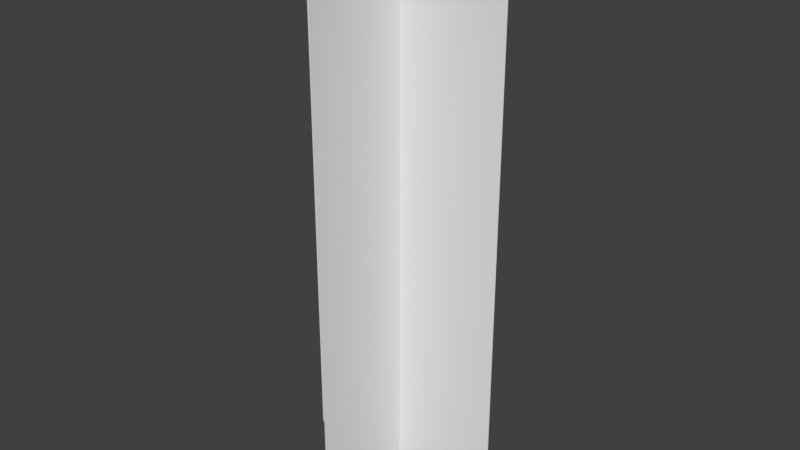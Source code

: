 # Source: tree2.0.blend  (saved by Blender 2.79.0; exported with 4.5.12 LTS)
import bpy
from mathutils import Matrix  # noqa: F401  (used for matrix-valued properties, if any)

bpy.ops.wm.read_factory_settings(use_empty=True)
scene = bpy.context.scene
scene.name = 'Scene'

# ---- collections
col_collection_1 = bpy.data.collections.new('Collection 1'); scene.collection.children.link(col_collection_1)

# ---- world
world_world = bpy.data.worlds.new('World'); scene.world = world_world
world_world.color = (0.05088, 0.05088, 0.05088)
world_world.use_sun_shadow = False
world_world.sun_shadow_jitter_overblur = 0.0
world_world.cycles.sampling_method = 'MANUAL'

# ---- meshes
me_plane = bpy.data.meshes.new('Plane')
me_plane.from_pydata([(-0.01882, 0.02319, -6.148), (-0.01882, 0.02319, 6.126), (-0.01882, 31.11, -6.148), (-0.01882, 31.11, 6.126), (-6.156, 0.02319, -0.01117), (6.118, 0.02319, -0.01117), (-6.156, 31.11, -0.01117), (6.118, 31.11, -0.01117)], [], [(0, 1, 3, 2), (4, 5, 7, 6)])
_uv = me_plane.uv_layers.new(name='UVMap')
_uv.uv.foreach_set('vector', [0.004088, 0.004896, 0.9939, 0.002089, 0.9957, 0.9954, 0.004493, 0.9936, 0.001146, 0.003522, 0.9959, 0.000506, 0.9963, 0.9972, 0.002308, 0.9959])
me_plane.use_remesh_preserve_volume = False
me_plane.use_remesh_preserve_attributes = False
me_plane.use_mirror_vertex_groups = False
me_plane.update()

# ---- objects
ob_plane = bpy.data.objects.new('Plane', me_plane)

# ---- transforms, parenting, visibility, modifiers, constraints
ob_plane.location = (0.0, 0.0, 0.0)
ob_plane.rotation_euler = (1.571, -0.0, 0.0)
ob_plane.lineart.crease_threshold = 0.0

# ---- collection membership
col_collection_1.objects.link(ob_plane)

# ---- scene / render settings (as saved in the file)
scene.frame_start = 1; scene.frame_end = 250; scene.frame_set(1)
scene.render.engine = 'BLENDER_EEVEE_NEXT'
scene.render.resolution_percentage = 50
scene.render.dither_intensity = 0.0
scene.cycles.use_denoising = False
scene.cycles.samples = 128
scene.cycles.sampling_pattern = 'TABULATED_SOBOL'
scene.cycles.use_adaptive_sampling = False
scene.cycles.use_light_tree = False
scene.cycles.blur_glossy = 0.0
scene.cycles.sample_clamp_indirect = 0.0
scene.view_settings.view_transform = 'Standard'
bpy.context.view_layer.update()

# ---- added for rendering (the .blend has no active camera and no usable light): camera, sun
cam_auto = bpy.data.cameras.new('AutoCamera')
cam_auto.lens = 50.0
cam_auto.sensor_width = 36.0
cam_auto.clip_end = 1000.0
ob_auto_camera = bpy.data.objects.new('AutoCamera', cam_auto)
scene.collection.objects.link(ob_auto_camera)
ob_auto_camera.location = (32.9213, -39.517, 41.9175)
ob_auto_camera.rotation_euler = (1.09748, -7.21219e-08, 0.694738)
scene.camera = ob_auto_camera
light_auto_sun = bpy.data.lights.new('AutoSun', 'SUN')
light_auto_sun.energy = 3.0
light_auto_sun.angle = 0.0523599
ob_auto_sun = bpy.data.objects.new('AutoSun', light_auto_sun)
scene.collection.objects.link(ob_auto_sun)
ob_auto_sun.rotation_euler = (0.872665, 0.174533, 0.523599)
bpy.context.view_layer.update()

